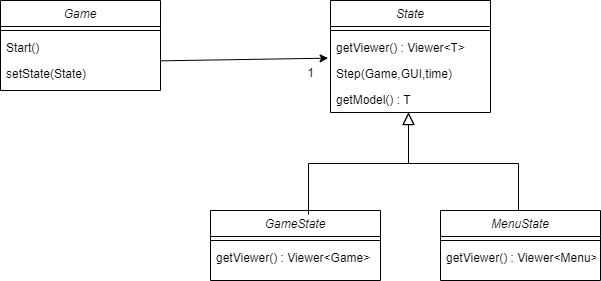

The diagram above was exported from draw.io. Its source (the exported page's mxGraphModel, read from the mxfile embedded in the PNG):
<mxGraphModel dx="712" dy="740" grid="1" gridSize="10" guides="1" tooltips="1" connect="1" arrows="1" fold="1" page="1" pageScale="1" pageWidth="827" pageHeight="1169" math="0" shadow="0">
  <root>
    <mxCell id="WIyWlLk6GJQsqaUBKTNV-0" />
    <mxCell id="WIyWlLk6GJQsqaUBKTNV-1" parent="WIyWlLk6GJQsqaUBKTNV-0" />
    <mxCell id="d-uiaLQS0bkob2Kf6Zv1-0" value="Game" style="swimlane;fontStyle=2;align=center;verticalAlign=top;childLayout=stackLayout;horizontal=1;startSize=26;horizontalStack=0;resizeParent=1;resizeLast=0;collapsible=1;marginBottom=0;rounded=0;shadow=0;strokeWidth=1;" vertex="1" parent="WIyWlLk6GJQsqaUBKTNV-1">
      <mxGeometry x="260" y="630" width="160" height="90" as="geometry">
        <mxRectangle x="230" y="140" width="160" height="26" as="alternateBounds" />
      </mxGeometry>
    </mxCell>
    <mxCell id="d-uiaLQS0bkob2Kf6Zv1-4" value="" style="line;html=1;strokeWidth=1;align=left;verticalAlign=middle;spacingTop=-1;spacingLeft=3;spacingRight=3;rotatable=0;labelPosition=right;points=[];portConstraint=eastwest;" vertex="1" parent="d-uiaLQS0bkob2Kf6Zv1-0">
      <mxGeometry y="26" width="160" height="8" as="geometry" />
    </mxCell>
    <mxCell id="d-uiaLQS0bkob2Kf6Zv1-5" value="Start()&#10;" style="text;align=left;verticalAlign=top;spacingLeft=4;spacingRight=4;overflow=hidden;rotatable=0;points=[[0,0.5],[1,0.5]];portConstraint=eastwest;" vertex="1" parent="d-uiaLQS0bkob2Kf6Zv1-0">
      <mxGeometry y="34" width="160" height="26" as="geometry" />
    </mxCell>
    <mxCell id="d-uiaLQS0bkob2Kf6Zv1-6" value="setState(State)" style="text;align=left;verticalAlign=top;spacingLeft=4;spacingRight=4;overflow=hidden;rotatable=0;points=[[0,0.5],[1,0.5]];portConstraint=eastwest;" vertex="1" parent="d-uiaLQS0bkob2Kf6Zv1-0">
      <mxGeometry y="60" width="160" height="26" as="geometry" />
    </mxCell>
    <mxCell id="d-uiaLQS0bkob2Kf6Zv1-7" value="" style="endArrow=classic;html=1;rounded=0;exitX=0.998;exitY=0.013;exitDx=0;exitDy=0;entryX=-0.015;entryY=-0.09;entryDx=0;entryDy=0;entryPerimeter=0;exitPerimeter=0;" edge="1" parent="WIyWlLk6GJQsqaUBKTNV-1" source="d-uiaLQS0bkob2Kf6Zv1-6" target="d-uiaLQS0bkob2Kf6Zv1-11">
      <mxGeometry width="50" height="50" relative="1" as="geometry">
        <mxPoint x="520" y="730" as="sourcePoint" />
        <mxPoint x="570" y="680" as="targetPoint" />
      </mxGeometry>
    </mxCell>
    <mxCell id="d-uiaLQS0bkob2Kf6Zv1-8" value="State" style="swimlane;fontStyle=2;align=center;verticalAlign=top;childLayout=stackLayout;horizontal=1;startSize=26;horizontalStack=0;resizeParent=1;resizeLast=0;collapsible=1;marginBottom=0;rounded=0;shadow=0;strokeWidth=1;" vertex="1" parent="WIyWlLk6GJQsqaUBKTNV-1">
      <mxGeometry x="590" y="630" width="160" height="112" as="geometry">
        <mxRectangle x="230" y="140" width="160" height="26" as="alternateBounds" />
      </mxGeometry>
    </mxCell>
    <mxCell id="d-uiaLQS0bkob2Kf6Zv1-9" value="" style="line;html=1;strokeWidth=1;align=left;verticalAlign=middle;spacingTop=-1;spacingLeft=3;spacingRight=3;rotatable=0;labelPosition=right;points=[];portConstraint=eastwest;" vertex="1" parent="d-uiaLQS0bkob2Kf6Zv1-8">
      <mxGeometry y="26" width="160" height="8" as="geometry" />
    </mxCell>
    <mxCell id="d-uiaLQS0bkob2Kf6Zv1-10" value="getViewer() : Viewer&lt;T&gt;" style="text;align=left;verticalAlign=top;spacingLeft=4;spacingRight=4;overflow=hidden;rotatable=0;points=[[0,0.5],[1,0.5]];portConstraint=eastwest;" vertex="1" parent="d-uiaLQS0bkob2Kf6Zv1-8">
      <mxGeometry y="34" width="160" height="26" as="geometry" />
    </mxCell>
    <mxCell id="d-uiaLQS0bkob2Kf6Zv1-11" value="Step(Game,GUI,time)" style="text;align=left;verticalAlign=top;spacingLeft=4;spacingRight=4;overflow=hidden;rotatable=0;points=[[0,0.5],[1,0.5]];portConstraint=eastwest;" vertex="1" parent="d-uiaLQS0bkob2Kf6Zv1-8">
      <mxGeometry y="60" width="160" height="26" as="geometry" />
    </mxCell>
    <mxCell id="d-uiaLQS0bkob2Kf6Zv1-12" value="getModel() : T" style="text;align=left;verticalAlign=top;spacingLeft=4;spacingRight=4;overflow=hidden;rotatable=0;points=[[0,0.5],[1,0.5]];portConstraint=eastwest;" vertex="1" parent="d-uiaLQS0bkob2Kf6Zv1-8">
      <mxGeometry y="86" width="160" height="26" as="geometry" />
    </mxCell>
    <mxCell id="d-uiaLQS0bkob2Kf6Zv1-13" value="1" style="text;html=1;align=center;verticalAlign=middle;resizable=0;points=[];autosize=1;strokeColor=none;fillColor=none;" vertex="1" parent="WIyWlLk6GJQsqaUBKTNV-1">
      <mxGeometry x="555" y="688" width="30" height="30" as="geometry" />
    </mxCell>
    <mxCell id="d-uiaLQS0bkob2Kf6Zv1-14" value="" style="endArrow=block;endSize=10;endFill=0;shadow=0;strokeWidth=1;rounded=0;edgeStyle=elbowEdgeStyle;elbow=vertical;" edge="1" parent="WIyWlLk6GJQsqaUBKTNV-1">
      <mxGeometry width="160" relative="1" as="geometry">
        <mxPoint x="778" y="844" as="sourcePoint" />
        <mxPoint x="668" y="742" as="targetPoint" />
      </mxGeometry>
    </mxCell>
    <mxCell id="d-uiaLQS0bkob2Kf6Zv1-15" value="MenuState" style="swimlane;fontStyle=2;align=center;verticalAlign=top;childLayout=stackLayout;horizontal=1;startSize=26;horizontalStack=0;resizeParent=1;resizeLast=0;collapsible=1;marginBottom=0;rounded=0;shadow=0;strokeWidth=1;" vertex="1" parent="WIyWlLk6GJQsqaUBKTNV-1">
      <mxGeometry x="700" y="840" width="160" height="70" as="geometry">
        <mxRectangle x="230" y="140" width="160" height="26" as="alternateBounds" />
      </mxGeometry>
    </mxCell>
    <mxCell id="d-uiaLQS0bkob2Kf6Zv1-16" value="" style="line;html=1;strokeWidth=1;align=left;verticalAlign=middle;spacingTop=-1;spacingLeft=3;spacingRight=3;rotatable=0;labelPosition=right;points=[];portConstraint=eastwest;" vertex="1" parent="d-uiaLQS0bkob2Kf6Zv1-15">
      <mxGeometry y="26" width="160" height="8" as="geometry" />
    </mxCell>
    <mxCell id="d-uiaLQS0bkob2Kf6Zv1-17" value="getViewer() : Viewer&lt;Menu&gt;" style="text;align=left;verticalAlign=top;spacingLeft=4;spacingRight=4;overflow=hidden;rotatable=0;points=[[0,0.5],[1,0.5]];portConstraint=eastwest;" vertex="1" parent="d-uiaLQS0bkob2Kf6Zv1-15">
      <mxGeometry y="34" width="160" height="26" as="geometry" />
    </mxCell>
    <mxCell id="d-uiaLQS0bkob2Kf6Zv1-20" value="GameState" style="swimlane;fontStyle=2;align=center;verticalAlign=top;childLayout=stackLayout;horizontal=1;startSize=26;horizontalStack=0;resizeParent=1;resizeLast=0;collapsible=1;marginBottom=0;rounded=0;shadow=0;strokeWidth=1;" vertex="1" parent="WIyWlLk6GJQsqaUBKTNV-1">
      <mxGeometry x="470" y="840" width="170" height="70" as="geometry">
        <mxRectangle x="230" y="140" width="160" height="26" as="alternateBounds" />
      </mxGeometry>
    </mxCell>
    <mxCell id="d-uiaLQS0bkob2Kf6Zv1-21" value="" style="line;html=1;strokeWidth=1;align=left;verticalAlign=middle;spacingTop=-1;spacingLeft=3;spacingRight=3;rotatable=0;labelPosition=right;points=[];portConstraint=eastwest;" vertex="1" parent="d-uiaLQS0bkob2Kf6Zv1-20">
      <mxGeometry y="26" width="170" height="8" as="geometry" />
    </mxCell>
    <mxCell id="d-uiaLQS0bkob2Kf6Zv1-22" value="getViewer() : Viewer&lt;Game&gt;" style="text;align=left;verticalAlign=top;spacingLeft=4;spacingRight=4;overflow=hidden;rotatable=0;points=[[0,0.5],[1,0.5]];portConstraint=eastwest;" vertex="1" parent="d-uiaLQS0bkob2Kf6Zv1-20">
      <mxGeometry y="34" width="170" height="26" as="geometry" />
    </mxCell>
    <mxCell id="d-uiaLQS0bkob2Kf6Zv1-23" value="" style="endArrow=block;endSize=10;endFill=0;shadow=0;strokeWidth=1;rounded=0;edgeStyle=elbowEdgeStyle;elbow=vertical;" edge="1" parent="WIyWlLk6GJQsqaUBKTNV-1">
      <mxGeometry width="160" relative="1" as="geometry">
        <mxPoint x="568" y="844" as="sourcePoint" />
        <mxPoint x="668" y="742" as="targetPoint" />
      </mxGeometry>
    </mxCell>
  </root>
</mxGraphModel>